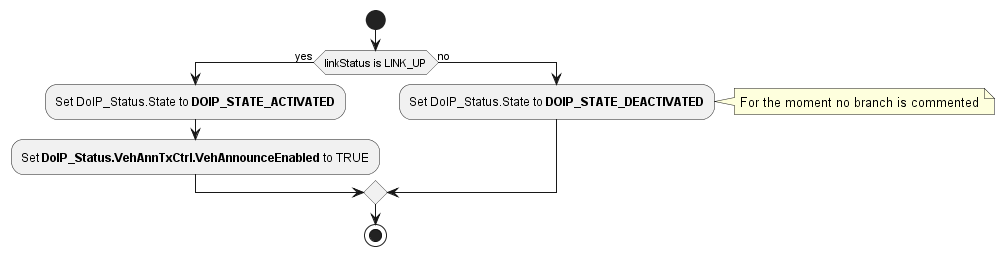

The diagram above was rendered by PlantUML. Its source (embedded in the PNG):
@startuml "diagram_DoIP_ObdLinkChanged.png"
start
	if (linkStatus is LINK_UP) then (yes)
		:Set DoIP_Status.State to **DOIP_STATE_ACTIVATED**;
		:Set **DoIP_Status.VehAnnTxCtrl.VehAnnounceEnabled** to TRUE;
	else (no)
		:Set DoIP_Status.State to **DOIP_STATE_DEACTIVATED**;
		note right: For the moment no branch is commented
	endif
stop
@enduml